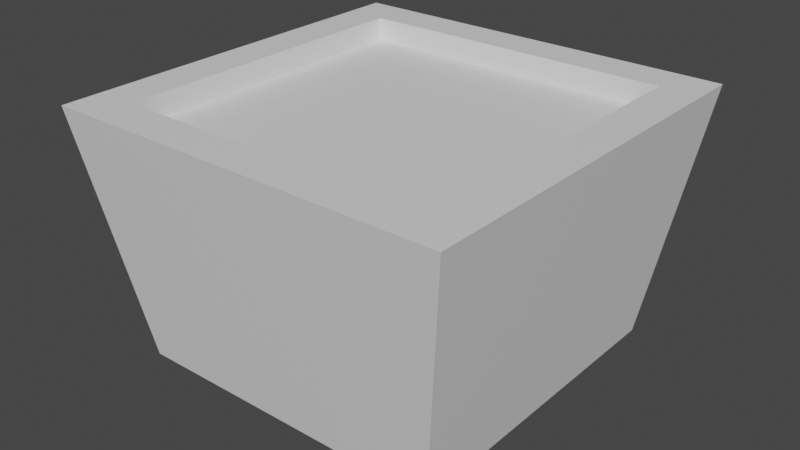 # Source: flower_pot.blend  (saved by Blender 2.83.18; exported with 4.5.12 LTS)
import bpy
from mathutils import Matrix  # noqa: F401  (used for matrix-valued properties, if any)

bpy.ops.wm.read_factory_settings(use_empty=True)
scene = bpy.context.scene
scene.name = 'Scene'

# ---- materials (node trees are filled in below, after node groups)
mat_clay = bpy.data.materials.new('clay')
mat_clay.use_transparent_shadow = False
mat_dirt = bpy.data.materials.new('dirt')
mat_dirt.use_transparent_shadow = False

# ---- node groups
ng_auto_smooth = bpy.data.node_groups.new('Auto Smooth', 'GeometryNodeTree')
_s = ng_auto_smooth.interface.new_socket(name='Geometry', in_out='OUTPUT', socket_type='NodeSocketGeometry')
_s = ng_auto_smooth.interface.new_socket(name='Geometry', in_out='INPUT', socket_type='NodeSocketGeometry')
_s = ng_auto_smooth.interface.new_socket(name='Angle', in_out='INPUT', socket_type='NodeSocketFloat')
_s.subtype = 'ANGLE'
_s.min_value = 0.0
_s.max_value = 3.142
ng_auto_smooth.is_modifier = True
_N = ng_auto_smooth.nodes; _L = ng_auto_smooth.links
n0 = _N.new('NodeGroupOutput'); n0.name = 'Group Output'; n0.location = (480, -100)
n1 = _N.new('NodeGroupInput'); n1.name = 'Group Input'; n1.location = (-420, -300)
n2 = _N.new('NodeGroupInput'); n2.name = 'Group Input.001'; n2.location = (-60, -100)
n3 = _N.new('GeometryNodeSetShadeSmooth'); n3.name = 'Set Shade Smooth'; n3.location = (120, -100)
n3.domain = 'EDGE'
n4 = _N.new('GeometryNodeSetShadeSmooth'); n4.name = 'Set Shade Smooth.001'; n4.location = (300, -100)
n5 = _N.new('GeometryNodeInputMeshEdgeAngle'); n5.name = 'Edge Angle'; n5.location = (-420, -220)
n6 = _N.new('GeometryNodeInputEdgeSmooth'); n6.name = 'Is Edge Smooth'; n6.location = (-60, -160)
n7 = _N.new('GeometryNodeInputShadeSmooth'); n7.name = 'Is Face Smooth'; n7.location = (-240, -340)
n8 = _N.new('FunctionNodeBooleanMath'); n8.name = 'Boolean Math'; n8.location = (-60, -220)
n9 = _N.new('FunctionNodeCompare'); n9.name = 'Compare'; n9.location = (-240, -180)
n9.operation = 'LESS_EQUAL'
_L.new(n5.outputs[0], n9.inputs[0])
_L.new(n4.outputs[0], n0.inputs[0])
_L.new(n1.outputs[1], n9.inputs[1])
_L.new(n9.outputs[0], n8.inputs[0])
_L.new(n7.outputs[0], n8.inputs[1])
_L.new(n2.outputs[0], n3.inputs[0])
_L.new(n6.outputs[0], n3.inputs[1])
_L.new(n3.outputs[0], n4.inputs[0])
_L.new(n8.outputs[0], n3.inputs[2])
n0.is_active_output = True

# ---- material node trees
mat_clay.use_nodes = True; mat_clay.node_tree.nodes.clear()
_N = mat_clay.node_tree.nodes; _L = mat_clay.node_tree.links
n0 = _N.new('ShaderNodeBsdfPrincipled'); n0.name = 'Principled BSDF'; n0.location = (10, 300)
n0.distribution = 'GGX'
n0.subsurface_method = 'BURLEY'
n0.inputs[3].default_value = 1.45
n0.inputs[27].default_value = (0.0, 0.0, 0.0, 1.0)
n0.inputs[28].default_value = 1.0
n1 = _N.new('ShaderNodeOutputMaterial'); n1.name = 'Material Output'; n1.location = (300, 300)
_L.new(n0.outputs[0], n1.inputs[0])
n1.is_active_output = True
mat_dirt.use_nodes = True; mat_dirt.node_tree.nodes.clear()
_N = mat_dirt.node_tree.nodes; _L = mat_dirt.node_tree.links
n0 = _N.new('ShaderNodeBsdfPrincipled'); n0.name = 'Principled BSDF'; n0.location = (10, 300)
n0.distribution = 'GGX'
n0.subsurface_method = 'BURLEY'
n0.inputs[3].default_value = 1.45
n0.inputs[27].default_value = (0.0, 0.0, 0.0, 1.0)
n0.inputs[28].default_value = 1.0
n1 = _N.new('ShaderNodeOutputMaterial'); n1.name = 'Material Output'; n1.location = (300, 300)
_L.new(n0.outputs[0], n1.inputs[0])
n1.is_active_output = True

# ---- world
world_world = bpy.data.worlds.new('World'); scene.world = world_world
world_world.use_nodes = True; world_world.node_tree.nodes.clear()
_N = world_world.node_tree.nodes; _L = world_world.node_tree.links
n0 = _N.new('ShaderNodeOutputWorld'); n0.name = 'World Output'; n0.location = (300, 300)
n1 = _N.new('ShaderNodeBackground'); n1.name = 'Background'; n1.location = (10, 300)
n1.inputs[0].default_value = (0.05088, 0.05088, 0.05088, 1.0)
_L.new(n1.outputs[0], n0.inputs[0])
n0.is_active_output = True
world_world.color = (0.05088, 0.05088, 0.05088)
world_world.use_sun_shadow = False
world_world.sun_shadow_jitter_overblur = 0.0

# ---- meshes
me_cube = bpy.data.meshes.new('Cube')
me_cube.from_pydata([(-0.2, -0.2, -0.5), (-0.2, 0.2, -0.5), (0.2, -0.2, -0.5), (0.2, 0.2, -0.5), (-0.2, 0.2, -0.1875), (-0.2, -0.2, -0.1875), (0.2, 0.2, -0.1875), (0.2, -0.2, -0.1875), (-0.25, 0.25, -0.1875), (-0.25, -0.25, -0.1875), (0.25, 0.25, -0.1875), (0.25, -0.25, -0.1875), (-0.2, 0.2, -0.2159), (-0.2, -0.2, -0.2159), (0.2, 0.2, -0.2159), (0.2, -0.2, -0.2159)], [], [(1, 3, 2, 0), (5, 7, 15, 13), (3, 10, 11, 2), (0, 9, 8, 1), (2, 11, 9, 0), (1, 8, 10, 3), (5, 4, 8, 9), (4, 6, 10, 8), (6, 7, 11, 10), (7, 5, 9, 11), (12, 13, 15, 14), (6, 4, 12, 14), (7, 6, 14, 15), (4, 5, 13, 12)])
me_cube.polygons.foreach_set('material_index', [0, 0, 0, 0, 0, 0, 0, 0, 0, 0, 1, 0, 0, 0])
_uv = me_cube.uv_layers.new(name='UVMap')
_uv.uv.foreach_set('vector', [0.125, 0.5, 0.375, 0.5, 0.375, 0.75, 0.125, 0.75, 0.15, 0.725, 0.35, 0.725, 0.35, 0.725, 0.15, 0.725, 0.375, 0.5, 0.375, 0.5, 0.375, 0.75, 0.375, 0.75, 0.125, 0.75, 0.125, 0.75, 0.125, 0.5, 0.125, 0.5, 0.375, 0.75, 0.375, 0.75, 0.125, 0.75, 0.125, 0.75, 0.125, 0.5, 0.125, 0.5, 0.375, 0.5, 0.375, 0.5, 0.15, 0.725, 0.15, 0.525, 0.125, 0.5, 0.125, 0.75, 0.15, 0.525, 0.35, 0.525, 0.375, 0.5, 0.125, 0.5, 0.35, 0.525, 0.35, 0.725, 0.375, 0.75, 0.375, 0.5, 0.35, 0.725, 0.15, 0.725, 0.125, 0.75, 0.375, 0.75, 0.15, 0.525, 0.15, 0.725, 0.35, 0.725, 0.35, 0.525, 0.35, 0.525, 0.15, 0.525, 0.15, 0.525, 0.35, 0.525, 0.35, 0.725, 0.35, 0.525, 0.35, 0.525, 0.35, 0.725, 0.15, 0.525, 0.15, 0.725, 0.15, 0.725, 0.15, 0.525])
me_cube.materials.append(mat_clay)
me_cube.materials.append(mat_dirt)
me_cube.use_remesh_fix_poles = True
me_cube.use_remesh_preserve_attributes = False
me_cube.use_mirror_vertex_groups = False
me_cube.update()

# ---- objects
ob_cube = bpy.data.objects.new('Cube', me_cube)

# ---- transforms, parenting, visibility, modifiers, constraints
ob_cube.location = (0.0, 0.0, 0.5)
ob_cube.lineart.crease_threshold = 0.0
_m = ob_cube.modifiers.new('Auto Smooth', 'NODES')
_m.node_group = ng_auto_smooth
_gi = [s.identifier for s in ng_auto_smooth.interface.items_tree if s.item_type == 'SOCKET' and s.in_out == 'INPUT']
_m[_gi[1]] = 0.5236  # Angle

# ---- collection membership
scene.collection.objects.link(ob_cube)

# ---- scene / render settings (as saved in the file)
scene.frame_start = 1; scene.frame_end = 250; scene.frame_set(1)
scene.render.engine = 'BLENDER_EEVEE_NEXT'
scene.cycles.use_denoising = False
scene.cycles.samples = 128
scene.cycles.sampling_pattern = 'TABULATED_SOBOL'
scene.cycles.use_adaptive_sampling = False
scene.cycles.use_light_tree = False
scene.view_settings.view_transform = 'Filmic'
bpy.context.view_layer.update()

# ---- added for rendering (the .blend has no active camera and no usable light): camera, sun
cam_auto = bpy.data.cameras.new('AutoCamera')
cam_auto.lens = 50.0
cam_auto.sensor_width = 36.0
cam_auto.clip_end = 1000.0
ob_auto_camera = bpy.data.objects.new('AutoCamera', cam_auto)
scene.collection.objects.link(ob_auto_camera)
ob_auto_camera.location = (0.715275, -0.85833, 0.72847)
ob_auto_camera.rotation_euler = (1.09748, -7.21219e-08, 0.694738)
scene.camera = ob_auto_camera
light_auto_sun = bpy.data.lights.new('AutoSun', 'SUN')
light_auto_sun.energy = 3.0
light_auto_sun.angle = 0.0523599
ob_auto_sun = bpy.data.objects.new('AutoSun', light_auto_sun)
scene.collection.objects.link(ob_auto_sun)
ob_auto_sun.rotation_euler = (0.872665, 0.174533, 0.523599)
bpy.context.view_layer.update()
